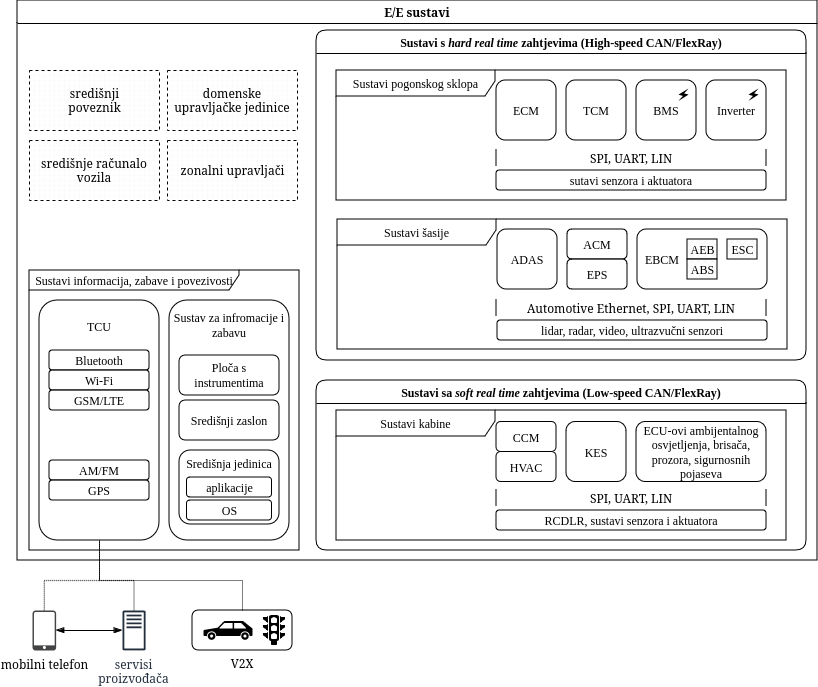

The diagram above was exported from draw.io. Its source (the exported page's mxGraphModel, read from the mxfile embedded in the PNG):
<mxGraphModel dx="1768" dy="935" grid="0" gridSize="10" guides="1" tooltips="1" connect="1" arrows="1" fold="1" page="1" pageScale="1" pageWidth="850" pageHeight="1100" math="0" shadow="0">
  <root>
    <mxCell id="0" />
    <mxCell id="1" parent="0" />
    <mxCell id="G_mk2p8V2u7blhUMgMDu-99" value="" style="edgeStyle=orthogonalEdgeStyle;rounded=0;orthogonalLoop=1;jettySize=auto;html=1;dashed=1;dashPattern=1 1;" edge="1" parent="1" source="G_mk2p8V2u7blhUMgMDu-75" target="V4z6lY2kIrRPjXeKWpMC-116">
      <mxGeometry relative="1" as="geometry">
        <Array as="points">
          <mxPoint x="52" y="610" />
          <mxPoint x="107" y="610" />
        </Array>
      </mxGeometry>
    </mxCell>
    <mxCell id="G_mk2p8V2u7blhUMgMDu-101" value="" style="edgeStyle=orthogonalEdgeStyle;rounded=0;orthogonalLoop=1;jettySize=auto;html=1;endArrow=blockThin;endFill=1;startArrow=blockThin;startFill=1;" edge="1" parent="1" source="G_mk2p8V2u7blhUMgMDu-75" target="G_mk2p8V2u7blhUMgMDu-79">
      <mxGeometry relative="1" as="geometry" />
    </mxCell>
    <mxCell id="G_mk2p8V2u7blhUMgMDu-75" value="mobilni telefon" style="sketch=0;pointerEvents=1;shadow=0;dashed=0;html=1;strokeColor=none;fillColor=#434445;aspect=fixed;labelPosition=center;verticalLabelPosition=bottom;verticalAlign=top;align=center;outlineConnect=0;shape=mxgraph.vvd.phone;" vertex="1" parent="1">
      <mxGeometry x="40" y="640" width="23.6" height="40" as="geometry" />
    </mxCell>
    <mxCell id="G_mk2p8V2u7blhUMgMDu-98" value="" style="edgeStyle=orthogonalEdgeStyle;rounded=0;orthogonalLoop=1;jettySize=auto;html=1;dashed=1;dashPattern=1 1;" edge="1" parent="1" source="G_mk2p8V2u7blhUMgMDu-79" target="V4z6lY2kIrRPjXeKWpMC-116">
      <mxGeometry relative="1" as="geometry">
        <Array as="points">
          <mxPoint x="142" y="610" />
          <mxPoint x="107" y="610" />
        </Array>
      </mxGeometry>
    </mxCell>
    <mxCell id="G_mk2p8V2u7blhUMgMDu-79" value="servisi proizvođača" style="sketch=0;outlineConnect=0;fontColor=#232F3E;gradientColor=none;fillColor=#232F3D;strokeColor=none;dashed=0;verticalLabelPosition=bottom;verticalAlign=top;align=center;html=1;fontSize=12;fontStyle=0;aspect=fixed;pointerEvents=1;shape=mxgraph.aws4.traditional_server;whiteSpace=wrap;" vertex="1" parent="1">
      <mxGeometry x="130" y="640" width="23.08" height="40" as="geometry" />
    </mxCell>
    <mxCell id="G_mk2p8V2u7blhUMgMDu-89" value="" style="group" vertex="1" connectable="0" parent="1">
      <mxGeometry x="25" y="30" width="800" height="560" as="geometry" />
    </mxCell>
    <mxCell id="G_mk2p8V2u7blhUMgMDu-45" value="domenske upravljačke jedinice" style="verticalLabelPosition=middle;verticalAlign=middle;html=1;shape=mxgraph.basic.patternFillRect;fillStyle=grid;step=5;fillStrokeWidth=0.2;fillStrokeColor=#dddddd;labelPosition=center;align=center;dashed=1;container=0;whiteSpace=wrap;" vertex="1" parent="G_mk2p8V2u7blhUMgMDu-89">
      <mxGeometry x="150" y="70" width="130" height="60" as="geometry" />
    </mxCell>
    <mxCell id="G_mk2p8V2u7blhUMgMDu-55" value="" style="group;container=0;" vertex="1" connectable="0" parent="G_mk2p8V2u7blhUMgMDu-89">
      <mxGeometry x="164.81927710843374" y="50" width="134.93975903614458" height="83" as="geometry" />
    </mxCell>
    <mxCell id="G_mk2p8V2u7blhUMgMDu-57" value="zonalni upravljači" style="verticalLabelPosition=middle;verticalAlign=middle;html=1;shape=mxgraph.basic.patternFillRect;fillStyle=grid;step=5;fillStrokeWidth=0.2;fillStrokeColor=#dddddd;labelPosition=center;align=center;dashed=1;container=0;" vertex="1" parent="G_mk2p8V2u7blhUMgMDu-89">
      <mxGeometry x="150" y="140" width="130" height="60" as="geometry" />
    </mxCell>
    <mxCell id="G_mk2p8V2u7blhUMgMDu-44" value="&lt;div&gt;središnji&lt;br&gt;&lt;/div&gt;&lt;div&gt;poveznik&lt;/div&gt;" style="verticalLabelPosition=middle;verticalAlign=middle;html=1;shape=mxgraph.basic.patternFillRect;fillStyle=grid;step=5;fillStrokeWidth=0.2;fillStrokeColor=#dddddd;labelPosition=center;align=center;dashed=1;container=0;" vertex="1" parent="G_mk2p8V2u7blhUMgMDu-89">
      <mxGeometry x="12" y="70" width="130" height="60" as="geometry" />
    </mxCell>
    <mxCell id="G_mk2p8V2u7blhUMgMDu-60" value="središnje računalo vozila" style="verticalLabelPosition=middle;verticalAlign=middle;html=1;shape=mxgraph.basic.patternFillRect;fillStyle=grid;step=5;fillStrokeWidth=0.2;fillStrokeColor=#dddddd;labelPosition=center;align=center;dashed=1;whiteSpace=wrap;container=0;" vertex="1" parent="G_mk2p8V2u7blhUMgMDu-89">
      <mxGeometry x="12" y="140" width="130" height="60" as="geometry" />
    </mxCell>
    <mxCell id="G_mk2p8V2u7blhUMgMDu-42" value="E/E sustavi" style="swimlane;whiteSpace=wrap;html=1;container=0;" vertex="1" parent="G_mk2p8V2u7blhUMgMDu-89">
      <mxGeometry width="800" height="560" as="geometry" />
    </mxCell>
    <mxCell id="G_mk2p8V2u7blhUMgMDu-106" value="SPI, UART, LIN" style="shape=partialRectangle;whiteSpace=wrap;html=1;top=0;bottom=0;fillColor=none;" vertex="1" parent="G_mk2p8V2u7blhUMgMDu-42">
      <mxGeometry x="479" y="150" width="270" height="15" as="geometry" />
    </mxCell>
    <mxCell id="G_mk2p8V2u7blhUMgMDu-107" value="Automotive Ethernet, SPI, UART, LIN" style="shape=partialRectangle;whiteSpace=wrap;html=1;top=0;bottom=0;fillColor=none;" vertex="1" parent="G_mk2p8V2u7blhUMgMDu-42">
      <mxGeometry x="479" y="300" width="270" height="15" as="geometry" />
    </mxCell>
    <mxCell id="G_mk2p8V2u7blhUMgMDu-108" value="SPI, UART, LIN" style="shape=partialRectangle;whiteSpace=wrap;html=1;top=0;bottom=0;fillColor=none;" vertex="1" parent="G_mk2p8V2u7blhUMgMDu-42">
      <mxGeometry x="479" y="490" width="270" height="15" as="geometry" />
    </mxCell>
    <mxCell id="V4z6lY2kIrRPjXeKWpMC-82" value="Sustavi s &lt;i&gt;hard real time &lt;/i&gt;zahtjevima (High-speed CAN/FlexRay)" style="swimlane;whiteSpace=wrap;html=1;rounded=1;pointerEvents=0;strokeColor=default;align=center;verticalAlign=middle;fontFamily=Times New Roman;fontSize=12;fontColor=default;fillColor=default;container=0;" parent="G_mk2p8V2u7blhUMgMDu-89" vertex="1">
      <mxGeometry x="299" y="30" width="490" height="330" as="geometry" />
    </mxCell>
    <mxCell id="V4z6lY2kIrRPjXeKWpMC-14" value="Sustavi šasije" style="shape=umlFrame;whiteSpace=wrap;pointerEvents=0;width=159;height=26;fontFamily=Times New Roman;rounded=0;direction=east;html=1;labelBorderColor=none;container=0;" parent="G_mk2p8V2u7blhUMgMDu-89" vertex="1">
      <mxGeometry x="320" y="219" width="450" height="130" as="geometry">
        <mxRectangle width="100" height="26" as="alternateBounds" />
      </mxGeometry>
    </mxCell>
    <mxCell id="V4z6lY2kIrRPjXeKWpMC-62" value="lidar, radar, video, ultrazvučni senzori" style="rounded=1;whiteSpace=wrap;html=1;pointerEvents=0;strokeColor=default;align=center;verticalAlign=middle;fontFamily=Times New Roman;fontSize=12;fontColor=default;fillColor=default;container=0;" parent="G_mk2p8V2u7blhUMgMDu-89" vertex="1">
      <mxGeometry x="480" y="320" width="270" height="20" as="geometry" />
    </mxCell>
    <mxCell id="V4z6lY2kIrRPjXeKWpMC-64" value="&lt;div align=&quot;center&quot;&gt;ADAS&lt;/div&gt;" style="rounded=1;whiteSpace=wrap;html=1;pointerEvents=0;strokeColor=default;align=center;verticalAlign=middle;fontFamily=Times New Roman;fontSize=12;fontColor=default;fillColor=default;container=0;spacingLeft=0;" parent="G_mk2p8V2u7blhUMgMDu-89" vertex="1">
      <mxGeometry x="480" y="229" width="60" height="60" as="geometry" />
    </mxCell>
    <mxCell id="V4z6lY2kIrRPjXeKWpMC-69" value="ACM" style="rounded=1;whiteSpace=wrap;html=1;pointerEvents=0;strokeColor=default;align=center;verticalAlign=middle;fontFamily=Times New Roman;fontSize=12;fontColor=default;fillColor=default;container=0;spacingLeft=0;" parent="G_mk2p8V2u7blhUMgMDu-89" vertex="1">
      <mxGeometry x="550" y="229" width="60" height="30" as="geometry" />
    </mxCell>
    <mxCell id="V4z6lY2kIrRPjXeKWpMC-70" value="EPS" style="rounded=1;whiteSpace=wrap;html=1;pointerEvents=0;strokeColor=default;align=center;verticalAlign=middle;fontFamily=Times New Roman;fontSize=12;fontColor=default;fillColor=default;container=0;spacingLeft=0;" parent="G_mk2p8V2u7blhUMgMDu-89" vertex="1">
      <mxGeometry x="550" y="259" width="60" height="30" as="geometry" />
    </mxCell>
    <mxCell id="V4z6lY2kIrRPjXeKWpMC-63" value="EBCM" style="rounded=1;whiteSpace=wrap;html=1;pointerEvents=0;strokeColor=default;align=left;verticalAlign=middle;fontFamily=Times New Roman;fontSize=12;fontColor=default;fillColor=default;container=0;spacingLeft=6;" parent="G_mk2p8V2u7blhUMgMDu-89" vertex="1">
      <mxGeometry x="620" y="229" width="130" height="60" as="geometry" />
    </mxCell>
    <mxCell id="V4z6lY2kIrRPjXeKWpMC-66" value="AEB" style="verticalLabelPosition=middle;verticalAlign=middle;html=1;shape=mxgraph.basic.patternFillRect;fillStyle=diagGrid;step=5;fillStrokeWidth=0.2;fillStrokeColor=#dddddd;rounded=0;pointerEvents=0;strokeColor=default;align=center;fontFamily=Times New Roman;fontSize=12;fontColor=default;fillColor=default;labelPosition=center;container=0;" parent="G_mk2p8V2u7blhUMgMDu-89" vertex="1">
      <mxGeometry x="670" y="239" width="30" height="20" as="geometry" />
    </mxCell>
    <mxCell id="V4z6lY2kIrRPjXeKWpMC-68" value="ABS" style="verticalLabelPosition=middle;verticalAlign=middle;html=1;shape=mxgraph.basic.patternFillRect;fillStyle=diagGrid;step=5;fillStrokeWidth=0.2;fillStrokeColor=#dddddd;rounded=0;pointerEvents=0;strokeColor=default;align=center;fontFamily=Times New Roman;fontSize=12;fontColor=default;fillColor=default;labelPosition=center;container=0;" parent="G_mk2p8V2u7blhUMgMDu-89" vertex="1">
      <mxGeometry x="670" y="259" width="30" height="20" as="geometry" />
    </mxCell>
    <mxCell id="V4z6lY2kIrRPjXeKWpMC-67" value="ESC" style="verticalLabelPosition=middle;verticalAlign=middle;html=1;shape=mxgraph.basic.patternFillRect;fillStyle=diagGrid;step=5;fillStrokeWidth=0.2;fillStrokeColor=#dddddd;rounded=0;pointerEvents=0;strokeColor=default;align=center;fontFamily=Times New Roman;fontSize=12;fontColor=default;fillColor=default;labelPosition=center;container=0;" parent="G_mk2p8V2u7blhUMgMDu-89" vertex="1">
      <mxGeometry x="710" y="239" width="30" height="20" as="geometry" />
    </mxCell>
    <mxCell id="4GpOcluebxsLAE5gSwX1-5" value="Sustavi pogonskog sklopa" style="shape=umlFrame;whiteSpace=wrap;pointerEvents=0;width=159;height=26;fontFamily=Times New Roman;rounded=0;direction=east;html=1;labelBorderColor=none;strokeColor=default;align=center;verticalAlign=middle;fontSize=12;fontColor=default;fillColor=default;container=0;" parent="G_mk2p8V2u7blhUMgMDu-89" vertex="1">
      <mxGeometry x="319" y="70" width="450" height="130" as="geometry" />
    </mxCell>
    <mxCell id="V4z6lY2kIrRPjXeKWpMC-6" value="ECM" style="rounded=1;whiteSpace=wrap;html=1;pointerEvents=0;strokeColor=default;align=center;verticalAlign=middle;fontFamily=Times New Roman;fontSize=12;fontColor=default;fillColor=default;container=0;" parent="G_mk2p8V2u7blhUMgMDu-89" vertex="1">
      <mxGeometry x="479" y="80" width="60" height="60" as="geometry" />
    </mxCell>
    <mxCell id="V4z6lY2kIrRPjXeKWpMC-7" value="TCM" style="rounded=1;whiteSpace=wrap;html=1;pointerEvents=0;strokeColor=default;align=center;verticalAlign=middle;fontFamily=Times New Roman;fontSize=12;fontColor=default;fillColor=default;container=0;" parent="G_mk2p8V2u7blhUMgMDu-89" vertex="1">
      <mxGeometry x="549" y="80" width="60" height="60" as="geometry" />
    </mxCell>
    <mxCell id="V4z6lY2kIrRPjXeKWpMC-59" value="sutavi senzora i aktuatora" style="rounded=1;whiteSpace=wrap;html=1;pointerEvents=0;strokeColor=default;align=center;verticalAlign=middle;fontFamily=Times New Roman;fontSize=12;fontColor=default;fillColor=default;container=0;" parent="G_mk2p8V2u7blhUMgMDu-89" vertex="1">
      <mxGeometry x="479" y="170" width="270" height="20" as="geometry" />
    </mxCell>
    <mxCell id="V4z6lY2kIrRPjXeKWpMC-49" value="Inverter" style="rounded=1;whiteSpace=wrap;html=1;pointerEvents=0;strokeColor=default;align=center;verticalAlign=middle;fontFamily=Times New Roman;fontSize=12;fontColor=default;fillColor=default;container=0;" parent="G_mk2p8V2u7blhUMgMDu-89" vertex="1">
      <mxGeometry x="689" y="80" width="60" height="60" as="geometry" />
    </mxCell>
    <mxCell id="V4z6lY2kIrRPjXeKWpMC-53" value="🗲" style="text;whiteSpace=wrap;fontFamily=Times New Roman;fontSize=12;fontColor=default;container=0;" parent="G_mk2p8V2u7blhUMgMDu-89" vertex="1">
      <mxGeometry x="729" y="80.5" width="20" height="20" as="geometry" />
    </mxCell>
    <mxCell id="V4z6lY2kIrRPjXeKWpMC-48" value="BMS" style="rounded=1;whiteSpace=wrap;html=1;pointerEvents=0;strokeColor=default;align=center;verticalAlign=middle;fontFamily=Times New Roman;fontSize=12;fontColor=default;fillColor=default;container=0;" parent="G_mk2p8V2u7blhUMgMDu-89" vertex="1">
      <mxGeometry x="619" y="80" width="60" height="60" as="geometry" />
    </mxCell>
    <mxCell id="V4z6lY2kIrRPjXeKWpMC-54" value="🗲" style="text;whiteSpace=wrap;fontFamily=Times New Roman;fontSize=12;fontColor=default;container=0;" parent="G_mk2p8V2u7blhUMgMDu-89" vertex="1">
      <mxGeometry x="659" y="80.5" width="20" height="20" as="geometry" />
    </mxCell>
    <mxCell id="V4z6lY2kIrRPjXeKWpMC-83" value="Sustavi sa &lt;i&gt;soft real time &lt;/i&gt;zahtjevima (Low-speed CAN/FlexRay)" style="swimlane;whiteSpace=wrap;html=1;rounded=1;pointerEvents=0;strokeColor=default;align=center;verticalAlign=middle;fontFamily=Times New Roman;fontSize=12;fontColor=default;fillColor=default;container=0;" parent="G_mk2p8V2u7blhUMgMDu-89" vertex="1">
      <mxGeometry x="299" y="380" width="490" height="170" as="geometry" />
    </mxCell>
    <mxCell id="V4z6lY2kIrRPjXeKWpMC-23" value="Sustavi kabine" style="shape=umlFrame;whiteSpace=wrap;pointerEvents=0;width=159;height=26;fontFamily=Times New Roman;rounded=0;direction=east;html=1;labelBorderColor=none;container=0;" parent="G_mk2p8V2u7blhUMgMDu-89" vertex="1">
      <mxGeometry x="319" y="410" width="450" height="130" as="geometry">
        <mxRectangle width="110" height="30" as="alternateBounds" />
      </mxGeometry>
    </mxCell>
    <mxCell id="V4z6lY2kIrRPjXeKWpMC-73" value="RCDLR, sustavi senzora i aktuatora" style="rounded=1;whiteSpace=wrap;html=1;pointerEvents=0;strokeColor=default;align=center;verticalAlign=middle;fontFamily=Times New Roman;fontSize=12;fontColor=default;fillColor=default;container=0;aspect=fixed;" parent="G_mk2p8V2u7blhUMgMDu-89" vertex="1">
      <mxGeometry x="479" y="510.0022314049587" width="270" height="20" as="geometry" />
    </mxCell>
    <mxCell id="V4z6lY2kIrRPjXeKWpMC-79" value="KES" style="rounded=1;whiteSpace=wrap;html=1;pointerEvents=0;strokeColor=default;align=center;verticalAlign=middle;fontFamily=Times New Roman;fontSize=12;fontColor=default;fillColor=default;container=0;spacingLeft=0;aspect=fixed;" parent="G_mk2p8V2u7blhUMgMDu-89" vertex="1">
      <mxGeometry x="549" y="421.5702479338843" width="60" height="60" as="geometry" />
    </mxCell>
    <mxCell id="V4z6lY2kIrRPjXeKWpMC-80" value="&lt;div&gt;ECU-ovi ambijentalnog osvjetljenja, brisača, prozora, sigurnosnih pojaseva&lt;br&gt;&lt;/div&gt;" style="rounded=1;html=1;pointerEvents=0;strokeColor=default;align=center;verticalAlign=middle;fontFamily=Times New Roman;fontSize=12;fontColor=default;fillColor=default;container=0;spacingLeft=0;horizontal=1;whiteSpace=wrap;aspect=fixed;" parent="G_mk2p8V2u7blhUMgMDu-89" vertex="1">
      <mxGeometry x="619" y="421.5702479338843" width="130" height="60" as="geometry" />
    </mxCell>
    <mxCell id="V4z6lY2kIrRPjXeKWpMC-75" value="HVAC" style="rounded=1;whiteSpace=wrap;html=1;pointerEvents=0;strokeColor=default;align=center;verticalAlign=middle;fontFamily=Times New Roman;fontSize=12;fontColor=default;fillColor=default;container=0;spacingLeft=0;aspect=fixed;" parent="G_mk2p8V2u7blhUMgMDu-89" vertex="1">
      <mxGeometry x="479" y="451.5702479338843" width="60" height="30" as="geometry" />
    </mxCell>
    <mxCell id="V4z6lY2kIrRPjXeKWpMC-78" value="CCM" style="rounded=1;whiteSpace=wrap;html=1;pointerEvents=0;strokeColor=default;align=center;verticalAlign=middle;fontFamily=Times New Roman;fontSize=12;fontColor=default;fillColor=default;container=0;spacingLeft=0;aspect=fixed;" parent="G_mk2p8V2u7blhUMgMDu-89" vertex="1">
      <mxGeometry x="479" y="421.5702479338843" width="60" height="30" as="geometry" />
    </mxCell>
    <mxCell id="V4z6lY2kIrRPjXeKWpMC-101" value="Sustavi informacija, zabave i povezivosti" style="shape=umlFrame;whiteSpace=wrap;pointerEvents=0;width=210;height=20;fontFamily=Times New Roman;rounded=0;direction=east;html=1;labelBorderColor=none;strokeColor=default;align=center;verticalAlign=middle;fontSize=12;fontColor=default;fillColor=default;container=0;" parent="G_mk2p8V2u7blhUMgMDu-89" vertex="1">
      <mxGeometry x="12" y="270" width="270" height="280" as="geometry" />
    </mxCell>
    <mxCell id="V4z6lY2kIrRPjXeKWpMC-103" value="Sustav za infromacije i zabavu" style="rounded=1;whiteSpace=wrap;html=1;pointerEvents=0;strokeColor=default;align=center;verticalAlign=top;fontFamily=Times New Roman;fontSize=12;fontColor=default;fillColor=default;container=0;spacingTop=4;" parent="G_mk2p8V2u7blhUMgMDu-89" vertex="1">
      <mxGeometry x="152" y="300" width="120" height="240" as="geometry" />
    </mxCell>
    <mxCell id="G_mk2p8V2u7blhUMgMDu-2" value="Ploča s instrumentima" style="rounded=1;whiteSpace=wrap;html=1;fontFamily=Times New Roman;container=0;" vertex="1" parent="G_mk2p8V2u7blhUMgMDu-89">
      <mxGeometry x="162" y="355" width="100" height="40" as="geometry" />
    </mxCell>
    <mxCell id="G_mk2p8V2u7blhUMgMDu-6" value="Središnji zaslon" style="rounded=1;whiteSpace=wrap;html=1;fontFamily=Times New Roman;container=0;" vertex="1" parent="G_mk2p8V2u7blhUMgMDu-89">
      <mxGeometry x="162" y="400" width="100" height="40" as="geometry" />
    </mxCell>
    <mxCell id="G_mk2p8V2u7blhUMgMDu-3" value="Središnja jedinica" style="rounded=1;whiteSpace=wrap;html=1;fontFamily=Times New Roman;verticalAlign=top;container=0;" vertex="1" parent="G_mk2p8V2u7blhUMgMDu-89">
      <mxGeometry x="162" y="450" width="100" height="74" as="geometry" />
    </mxCell>
    <mxCell id="G_mk2p8V2u7blhUMgMDu-5" value="OS" style="rounded=1;whiteSpace=wrap;html=1;pointerEvents=0;strokeColor=default;align=center;verticalAlign=middle;fontFamily=Times New Roman;fontSize=12;fontColor=default;fillColor=default;container=0;" vertex="1" parent="G_mk2p8V2u7blhUMgMDu-89">
      <mxGeometry x="169.5" y="500" width="85" height="20" as="geometry" />
    </mxCell>
    <mxCell id="G_mk2p8V2u7blhUMgMDu-76" value="aplikacije" style="rounded=1;whiteSpace=wrap;html=1;pointerEvents=0;strokeColor=default;align=center;verticalAlign=middle;fontFamily=Times New Roman;fontSize=12;fontColor=default;fillColor=default;container=0;" vertex="1" parent="G_mk2p8V2u7blhUMgMDu-89">
      <mxGeometry x="169.5" y="477" width="85" height="20" as="geometry" />
    </mxCell>
    <mxCell id="V4z6lY2kIrRPjXeKWpMC-113" value="TCU" style="rounded=1;whiteSpace=wrap;html=1;pointerEvents=0;strokeColor=default;align=center;verticalAlign=top;fontFamily=Times New Roman;fontSize=12;fontColor=default;fillColor=default;container=0;spacingTop=13;" parent="G_mk2p8V2u7blhUMgMDu-89" vertex="1">
      <mxGeometry x="22" y="300" width="120" height="240" as="geometry" />
    </mxCell>
    <mxCell id="V4z6lY2kIrRPjXeKWpMC-102" value="Bluetooth" style="rounded=1;whiteSpace=wrap;html=1;pointerEvents=0;strokeColor=default;align=center;verticalAlign=middle;fontFamily=Times New Roman;fontSize=12;fontColor=default;fillColor=default;container=0;" parent="G_mk2p8V2u7blhUMgMDu-89" vertex="1">
      <mxGeometry x="32" y="350" width="100" height="20" as="geometry" />
    </mxCell>
    <mxCell id="V4z6lY2kIrRPjXeKWpMC-114" value="Wi-Fi" style="rounded=1;whiteSpace=wrap;html=1;pointerEvents=0;strokeColor=default;align=center;verticalAlign=middle;fontFamily=Times New Roman;fontSize=12;fontColor=default;fillColor=default;container=0;" parent="G_mk2p8V2u7blhUMgMDu-89" vertex="1">
      <mxGeometry x="32" y="370" width="100" height="20" as="geometry" />
    </mxCell>
    <mxCell id="V4z6lY2kIrRPjXeKWpMC-115" value="AM/FM" style="rounded=1;whiteSpace=wrap;html=1;pointerEvents=0;strokeColor=default;align=center;verticalAlign=middle;fontFamily=Times New Roman;fontSize=12;fontColor=default;fillColor=default;container=0;" parent="G_mk2p8V2u7blhUMgMDu-89" vertex="1">
      <mxGeometry x="32" y="460" width="100" height="20" as="geometry" />
    </mxCell>
    <mxCell id="V4z6lY2kIrRPjXeKWpMC-116" value="GPS" style="rounded=1;whiteSpace=wrap;html=1;pointerEvents=0;strokeColor=default;align=center;verticalAlign=middle;fontFamily=Times New Roman;fontSize=12;fontColor=default;fillColor=default;container=0;" parent="G_mk2p8V2u7blhUMgMDu-89" vertex="1">
      <mxGeometry x="32" y="480" width="100" height="20" as="geometry" />
    </mxCell>
    <mxCell id="G_mk2p8V2u7blhUMgMDu-1" value="GSM/LTE" style="rounded=1;whiteSpace=wrap;html=1;pointerEvents=0;strokeColor=default;align=center;verticalAlign=middle;fontFamily=Times New Roman;fontSize=12;fontColor=default;fillColor=default;container=0;" vertex="1" parent="G_mk2p8V2u7blhUMgMDu-89">
      <mxGeometry x="32" y="390" width="100" height="20" as="geometry" />
    </mxCell>
    <mxCell id="G_mk2p8V2u7blhUMgMDu-96" value="V2X" style="group;labelPosition=center;verticalLabelPosition=bottom;align=center;verticalAlign=top;" vertex="1" connectable="0" parent="1">
      <mxGeometry x="200" y="640" width="100" height="40" as="geometry" />
    </mxCell>
    <mxCell id="G_mk2p8V2u7blhUMgMDu-84" value="" style="rounded=1;whiteSpace=wrap;html=1;container=0;" vertex="1" parent="G_mk2p8V2u7blhUMgMDu-96">
      <mxGeometry width="100" height="40" as="geometry" />
    </mxCell>
    <mxCell id="G_mk2p8V2u7blhUMgMDu-82" value="" style="shape=image;html=1;verticalAlign=top;verticalLabelPosition=bottom;labelBackgroundColor=#ffffff;imageAspect=0;aspect=fixed;image=https://cdn0.iconfinder.com/data/icons/iconsweets2/40/light_signal.png;container=0;" vertex="1" parent="G_mk2p8V2u7blhUMgMDu-96">
      <mxGeometry x="60" width="40" height="40" as="geometry" />
    </mxCell>
    <mxCell id="G_mk2p8V2u7blhUMgMDu-83" value="" style="shape=mxgraph.signs.transportation.car_3;html=1;pointerEvents=1;fillColor=#000000;strokeColor=none;verticalLabelPosition=bottom;verticalAlign=top;align=center;container=0;" vertex="1" parent="G_mk2p8V2u7blhUMgMDu-96">
      <mxGeometry x="11" y="10.600000000000023" width="49" height="18.81" as="geometry" />
    </mxCell>
    <mxCell id="G_mk2p8V2u7blhUMgMDu-100" style="edgeStyle=orthogonalEdgeStyle;rounded=0;orthogonalLoop=1;jettySize=auto;html=1;exitX=0.5;exitY=1;exitDx=0;exitDy=0;entryX=0.5;entryY=0;entryDx=0;entryDy=0;endArrow=none;endFill=0;dashed=1;dashPattern=1 1;" edge="1" parent="1" source="V4z6lY2kIrRPjXeKWpMC-113" target="G_mk2p8V2u7blhUMgMDu-84">
      <mxGeometry relative="1" as="geometry">
        <Array as="points">
          <mxPoint x="107" y="610" />
          <mxPoint x="250" y="610" />
        </Array>
      </mxGeometry>
    </mxCell>
  </root>
</mxGraphModel>